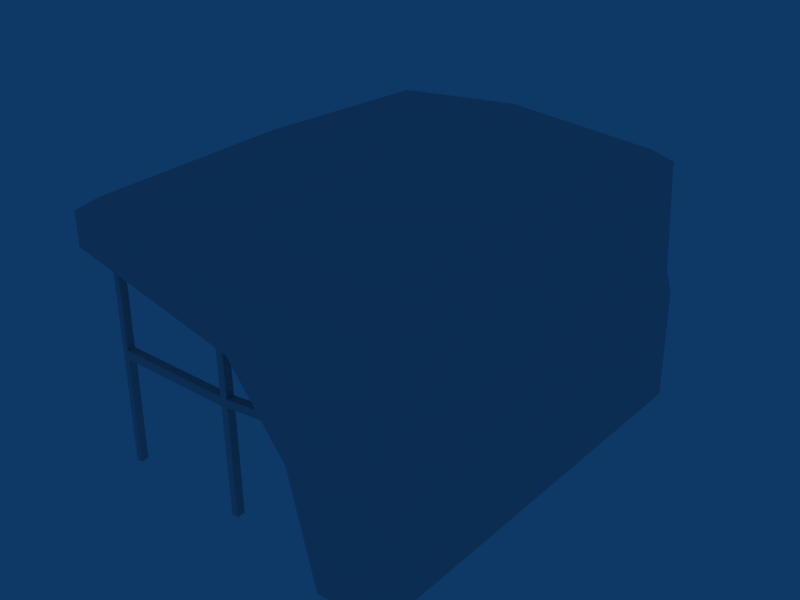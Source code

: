 # Source: canopy.blend  (saved by Blender 2.44.0; exported with 4.5.12 LTS)
import bpy
from mathutils import Matrix  # noqa: F401  (used for matrix-valued properties, if any)

bpy.ops.wm.read_factory_settings(use_empty=True)
scene = bpy.context.scene
scene.name = 'Scene'

# ---- collections
col_collection_1 = bpy.data.collections.new('Collection 1'); scene.collection.children.link(col_collection_1)

# ---- materials (node trees are filled in below, after node groups)
mat_mat_canopy_1 = bpy.data.materials.new('mat_canopy_1')
mat_mat_canopy_1.alpha_threshold = 0.0
mat_mat_canopy_1.specular_color = (0.0, 0.0, 0.0)
mat_mat_canopy_1.roughness = 0.5
mat_mat_canopy_1.line_color = (0.0, 0.0, 0.0, 1.0)

# ---- material node trees

# ---- world
world_world = bpy.data.worlds.new('World'); scene.world = world_world
world_world.color = (0.05656, 0.2208, 0.4)
world_world.use_sun_shadow = False
world_world.sun_shadow_jitter_overblur = 0.0
world_world.cycles.sampling_method = 'MANUAL'
world_world.cycles.sample_map_resolution = 256

# ---- meshes
me_none_mat_canopy_1 = bpy.data.meshes.new('None_mat_canopy_1')
me_none_mat_canopy_1.from_pydata([(1.16, -1.56, -0.9991), (1.229, -2.393e-05, -0.1761), (1.16, -1.538, -0.1761), (1.16, -2.393e-05, -0.9991), (0.7091, -1.509, -0.9972), (0.4794, -1.544, -0.2492), (0.4861, -1.487, -0.2465), (0.7023, -1.566, -0.9999), (-1.229, -1.518, 0.7849), (-0.1365, -1.419, 0.9539), (-1.112, -1.419, 0.8706), (-0.1413, -1.518, 0.8683), (-1.229, -2.393e-05, 0.5518), (-1.229, -1.518, 0.7284), (-1.228, -2.393e-05, 0.7284), (-1.229, -1.519, 0.5518), (-0.1413, -1.518, 0.8118), (0.03126, -1.519, 0.2667), (1.082, -1.512, 0.7787), (0.9604, -2.393e-05, 0.8644), (0.9604, -1.414, 0.8644), (1.082, -2.393e-05, 0.7787), (1.022, -1.462, -1.0), (-1.157, -2.393e-05, 0.5582), (-1.157, -1.462, 0.5582), (1.022, -2.393e-05, -1.0), (0.9616, -1.44, -0.177), (-0.1346, -2.393e-05, 1.0), (-1.228, -2.393e-05, 0.7849), (-1.11, -2.393e-05, 0.9167), (-1.056, -1.402, -0.1462), (-0.1945, -1.395, -0.2099), (-0.1955, -1.395, -0.1466), (-1.055, -1.402, -0.2096), (-1.094, -1.342, -0.9955), (-1.093, -1.398, 0.4816), (-1.093, -1.34, 0.4816), (-1.094, -1.399, -0.9955), (0.9616, -2.393e-05, -0.177), (0.8717, -1.395, -0.02803), (-0.1441, -1.337, -0.1444), (-0.1441, -1.395, -0.1454), (0.8717, -1.337, -0.02705), (1.082, -1.512, 0.7223), (1.082, -2.393e-05, 0.7223), (-1.053, -1.342, -0.9917), (-1.051, -1.399, -0.9918), (0.9236, -2.393e-05, -0.156), (0.9223, -1.323, -0.09505), (0.9217, -1.322, -0.1563), (0.9242, -2.393e-05, -0.09477), (1.125, -1.513, 0.01094), (1.193, -2.393e-05, 0.01094), (0.03802, -1.462, 0.2694), (0.8487, -1.39, -0.9925), (0.928, -1.393, 0.4792), (0.8634, -1.393, 0.4845), (0.9133, -1.39, -0.9978), (0.962, -1.416, 0.01366), (0.962, -2.393e-05, 0.01366), (-0.2074, -2.393e-05, 0.5673), (-0.1546, -1.338, 0.566), (-0.2093, -1.338, 0.561), (-0.1527, -2.393e-05, 0.5724), (-1.058, -1.344, -0.1467), (-0.1979, -1.337, -0.1471), (-0.1318, -1.336, -0.9878), (-0.1819, -1.393, -0.9954), (-0.1843, -1.336, -0.9926), (-0.1317, -1.393, -0.9911), (-1.05, -1.34, 0.4855), (0.8498, -1.32, -0.9923), (0.9133, -1.321, -0.9978), (-1.048, -1.398, 0.4854), (-0.233, -1.419, 0.8061), (-1.11, -1.419, 0.7311), (-1.025, -1.419, 0.7384), (-0.1345, -1.419, 0.8145), (-1.11, -1.309, 0.7311), (-1.11, -2.393e-05, 0.7311), (-1.027, -2.393e-05, 0.737), (-1.029, -1.309, 0.7386), (-1.108, -2.393e-05, 0.7296), (-0.2175, -1.397, 0.7978), (-0.2206, -1.318, 0.798), (-0.1495, -1.33, 0.6315), (-0.1476, -2.393e-05, 0.6378), (-0.2068, -1.397, 0.5581), (-0.1545, -1.397, 0.5626), (-0.2152, -2.393e-05, 0.6359), (-0.2171, -1.33, 0.6296), (-0.2225, -1.393, 0.7432), (-1.032, -1.413, 0.6621), (-1.104, -1.319, 0.6472), (-1.102, -2.393e-05, 0.6457), (-1.036, -1.319, 0.6525), (-0.2257, -1.325, 0.7364), (-0.1347, -1.308, 0.821), (-1.057, -1.344, -0.2067), (-0.1969, -1.337, -0.207), (-0.2378, -1.308, 0.8115), (0.8726, -1.395, -0.08562), (-0.1432, -1.395, -0.203), (-0.1432, -1.337, -0.2089), (0.8726, -1.337, -0.0916), (0.8606, -2.393e-05, -0.09593), (0.8581, -1.322, -0.16), (0.8587, -1.322, -0.09621), (0.86, -2.393e-05, -0.1597), (0.9624, -2.393e-05, 0.725), (0.9624, -1.414, 0.725), (0.9624, -1.303, 0.725), (0.858, -1.415, 0.7335), (-0.1564, -1.309, 0.8049), (0.8598, -1.302, 0.7338), (-0.1578, -1.402, 0.8046), (0.963, -2.393e-05, 0.7346), (0.8604, -2.393e-05, 0.7434), (0.9513, -2.393e-05, 0.651), (0.9507, -1.31, 0.6414), (0.86, -1.407, 0.644), (-0.1562, -1.396, 0.7305), (-0.1549, -1.315, 0.7269), (0.8616, -1.31, 0.6397), (0.8622, -2.393e-05, 0.6493), (0.8645, -1.323, 0.4847), (0.928, -1.324, 0.4792), (-1.034, -2.393e-05, 0.651), (-0.1365, -2.393e-05, 0.8974), (0.8805, -2.393e-05, 0.7378), (1.16, 1.538, -0.1761), (1.16, 1.56, -0.9991), (0.4861, 1.487, -0.2465), (0.7023, 1.566, -0.9999), (0.7091, 1.509, -0.9972), (0.4794, 1.544, -0.2492), (-1.112, 1.419, 0.8706), (-0.1413, 1.518, 0.8683), (-1.229, 1.518, 0.7849), (-0.1365, 1.419, 0.9539), (-1.229, 1.519, 0.5518), (-1.229, 1.518, 0.7284), (0.03126, 1.519, 0.2667), (-0.1413, 1.518, 0.8118), (0.9604, 1.414, 0.8644), (1.082, 1.512, 0.7787), (1.022, 1.462, -1.0), (-1.157, 1.462, 0.5582), (0.9616, 1.44, -0.177), (-0.1955, 1.395, -0.1466), (-1.055, 1.402, -0.2096), (-1.056, 1.402, -0.1462), (-0.1945, 1.395, -0.2099), (-1.093, 1.34, 0.4816), (-1.094, 1.399, -0.9955), (-1.094, 1.342, -0.9955), (-1.093, 1.398, 0.4816), (-0.1441, 1.395, -0.1454), (0.8717, 1.337, -0.02705), (0.8717, 1.395, -0.02803), (-0.1441, 1.337, -0.1444), (1.082, 1.512, 0.7223), (-1.051, 1.399, -0.9918), (-1.053, 1.342, -0.9917), (0.9217, 1.322, -0.1563), (0.9223, 1.323, -0.09505), (1.125, 1.513, 0.01094), (0.03802, 1.462, 0.2694), (0.8634, 1.393, 0.4845), (0.9133, 1.39, -0.9978), (0.8487, 1.39, -0.9925), (0.928, 1.393, 0.4792), (0.962, 1.416, 0.01366), (-0.2093, 1.338, 0.561), (-0.1546, 1.338, 0.566), (-0.1979, 1.337, -0.1471), (-1.058, 1.344, -0.1467), (-0.1843, 1.336, -0.9926), (-0.1317, 1.393, -0.9911), (-0.1318, 1.336, -0.9878), (-0.1819, 1.393, -0.9954), (-1.05, 1.34, 0.4855), (0.9133, 1.321, -0.9978), (0.8498, 1.32, -0.9923), (-1.048, 1.398, 0.4854), (-1.025, 1.419, 0.7384), (-0.1345, 1.419, 0.8145), (-0.233, 1.419, 0.8061), (-1.11, 1.419, 0.7311), (-1.11, 1.309, 0.7311), (-1.029, 1.309, 0.7386), (-0.2206, 1.318, 0.798), (-0.2175, 1.397, 0.7978), (-0.1495, 1.33, 0.6315), (-0.1545, 1.397, 0.5626), (-0.2068, 1.397, 0.5581), (-0.2171, 1.33, 0.6296), (-1.032, 1.413, 0.6621), (-0.2225, 1.393, 0.7432), (-1.104, 1.319, 0.6472), (-0.2257, 1.325, 0.7364), (-1.036, 1.319, 0.6525), (-0.1347, 1.308, 0.821), (-0.1969, 1.337, -0.207), (-1.057, 1.344, -0.2067), (-0.2378, 1.308, 0.8115), (-0.1432, 1.395, -0.203), (0.8726, 1.395, -0.08562), (0.8726, 1.337, -0.0916), (-0.1432, 1.337, -0.2089), (0.8587, 1.322, -0.09621), (0.8581, 1.322, -0.16), (0.9624, 1.303, 0.725), (0.9624, 1.414, 0.725), (0.858, 1.415, 0.7335), (0.8598, 1.302, 0.7338), (-0.1578, 1.402, 0.8046), (-0.1564, 1.309, 0.8049), (0.9507, 1.31, 0.6414), (-0.1562, 1.396, 0.7305), (0.86, 1.407, 0.644), (-0.1549, 1.315, 0.7269), (0.8616, 1.31, 0.6397), (0.8645, 1.323, 0.4847), (0.928, 1.324, 0.4792)], [], [(0, 1, 2), (0, 3, 1), (4, 5, 6), (4, 7, 5), (8, 9, 10), (8, 11, 9), (12, 13, 14), (12, 15, 13), (15, 16, 13), (15, 17, 16), (7, 2, 5), (7, 0, 2), (18, 19, 20), (18, 21, 19), (0, 4, 22), (0, 7, 4), (15, 23, 24), (15, 12, 23), (3, 22, 25), (3, 0, 22), (22, 6, 26), (22, 4, 6), (11, 20, 9), (11, 18, 20), (19, 9, 20), (19, 27, 9), (28, 10, 29), (28, 8, 10), (9, 29, 10), (9, 27, 29), (30, 31, 32), (30, 33, 31), (34, 35, 36), (34, 37, 35), (25, 26, 38), (25, 22, 26), (39, 40, 41), (39, 42, 40), (21, 43, 44), (21, 18, 43), (18, 16, 43), (18, 11, 16), (11, 13, 16), (11, 8, 13), (8, 14, 13), (8, 28, 14), (37, 45, 46), (37, 34, 45), (47, 48, 49), (47, 50, 48), (44, 51, 52), (44, 43, 51), (43, 17, 51), (43, 16, 17), (15, 53, 17), (15, 24, 53), (54, 55, 56), (54, 57, 55), (58, 38, 26), (58, 59, 38), (52, 2, 1), (52, 51, 2), (51, 5, 2), (51, 17, 5), (17, 6, 5), (17, 53, 6), (53, 26, 6), (53, 58, 26), (60, 61, 62), (60, 63, 61), (64, 32, 65), (64, 30, 32), (66, 67, 68), (66, 69, 67), (45, 36, 70), (45, 34, 36), (57, 71, 72), (57, 54, 71), (37, 73, 35), (37, 46, 73), (46, 70, 73), (46, 45, 70), (74, 75, 76), (74, 24, 75), (74, 53, 24), (74, 77, 53), (24, 78, 75), (24, 79, 78), (24, 23, 79), (80, 78, 81), (80, 82, 78), (83, 81, 76), (83, 84, 81), (63, 85, 61), (63, 86, 85), (77, 87, 88), (77, 74, 87), (89, 62, 90), (89, 60, 62), (91, 76, 92), (91, 83, 76), (82, 93, 78), (82, 94, 93), (84, 95, 81), (84, 96, 95), (86, 90, 85), (86, 89, 90), (97, 61, 85), (97, 88, 61), (97, 77, 88), (98, 65, 99), (98, 64, 65), (87, 90, 62), (87, 100, 90), (87, 74, 100), (100, 85, 90), (100, 97, 85), (30, 98, 33), (30, 64, 98), (33, 99, 31), (33, 98, 99), (101, 41, 102), (101, 39, 41), (87, 65, 32), (87, 62, 65), (42, 103, 40), (42, 104, 103), (68, 31, 99), (68, 67, 31), (105, 106, 107), (105, 108, 106), (50, 107, 48), (50, 105, 107), (109, 110, 111), (109, 58, 110), (109, 59, 58), (58, 112, 110), (58, 77, 112), (58, 53, 77), (113, 112, 114), (113, 115, 112), (116, 114, 111), (116, 117, 114), (118, 111, 119), (118, 116, 111), (115, 120, 112), (115, 121, 120), (115, 122, 121), (115, 113, 122), (117, 123, 114), (117, 124, 123), (108, 49, 106), (108, 47, 49), (71, 107, 106), (71, 125, 107), (71, 56, 125), (71, 54, 56), (125, 48, 107), (125, 126, 48), (126, 49, 48), (126, 72, 49), (126, 57, 72), (126, 55, 57), (72, 106, 49), (72, 71, 106), (124, 119, 123), (124, 118, 119), (121, 123, 120), (121, 122, 123), (96, 92, 95), (96, 91, 92), (94, 95, 93), (94, 127, 95), (36, 78, 93), (36, 75, 78), (36, 35, 75), (79, 81, 78), (79, 100, 81), (79, 97, 100), (79, 128, 97), (83, 96, 84), (83, 91, 96), (70, 93, 95), (70, 36, 93), (100, 76, 81), (100, 74, 76), (75, 92, 76), (75, 73, 92), (75, 35, 73), (73, 95, 92), (73, 70, 95), (127, 81, 95), (127, 80, 81), (56, 112, 120), (56, 110, 112), (56, 55, 110), (77, 114, 112), (77, 129, 114), (77, 128, 129), (77, 97, 128), (125, 120, 123), (125, 56, 120), (129, 111, 114), (129, 109, 111), (110, 119, 111), (110, 126, 119), (110, 55, 126), (126, 123, 119), (126, 125, 123), (122, 114, 123), (122, 113, 114), (42, 101, 104), (42, 39, 101), (104, 102, 103), (104, 101, 102), (66, 40, 103), (66, 61, 40), (66, 62, 61), (66, 65, 62), (66, 99, 65), (66, 68, 99), (61, 41, 40), (61, 88, 41), (88, 102, 41), (88, 69, 102), (88, 67, 69), (88, 31, 67), (88, 32, 31), (88, 87, 32), (69, 103, 102), (69, 66, 103), (130, 3, 131), (130, 1, 3), (132, 133, 134), (132, 135, 133), (136, 137, 138), (136, 139, 137), (14, 140, 12), (14, 141, 140), (141, 142, 140), (141, 143, 142), (135, 131, 133), (135, 130, 131), (144, 21, 145), (144, 19, 21), (146, 133, 131), (146, 134, 133), (147, 12, 140), (147, 23, 12), (25, 131, 3), (25, 146, 131), (148, 134, 146), (148, 132, 134), (139, 145, 137), (139, 144, 145), (144, 27, 19), (144, 139, 27), (29, 138, 28), (29, 136, 138), (136, 27, 139), (136, 29, 27), (149, 150, 151), (149, 152, 150), (153, 154, 155), (153, 156, 154), (38, 146, 25), (38, 148, 146), (157, 158, 159), (157, 160, 158), (44, 145, 21), (44, 161, 145), (161, 137, 145), (161, 143, 137), (143, 138, 137), (143, 141, 138), (141, 28, 138), (141, 14, 28), (162, 155, 154), (162, 163, 155), (164, 50, 47), (164, 165, 50), (52, 161, 44), (52, 166, 161), (166, 143, 161), (166, 142, 143), (142, 147, 140), (142, 167, 147), (168, 169, 170), (168, 171, 169), (148, 59, 172), (148, 38, 59), (1, 166, 52), (1, 130, 166), (130, 142, 166), (130, 135, 142), (135, 167, 142), (135, 132, 167), (132, 172, 167), (132, 148, 172), (173, 63, 60), (173, 174, 63), (175, 151, 176), (175, 149, 151), (177, 178, 179), (177, 180, 178), (181, 155, 163), (181, 153, 155), (182, 170, 169), (182, 183, 170), (156, 162, 154), (156, 184, 162), (184, 163, 162), (184, 181, 163), (185, 186, 187), (185, 167, 186), (185, 147, 167), (185, 188, 147), (188, 23, 147), (188, 79, 23), (188, 189, 79), (190, 82, 80), (190, 189, 82), (185, 191, 192), (185, 190, 191), (174, 86, 63), (174, 193, 86), (194, 187, 186), (194, 195, 187), (196, 60, 89), (196, 173, 60), (197, 192, 198), (197, 185, 192), (189, 94, 82), (189, 199, 94), (190, 200, 191), (190, 201, 200), (193, 89, 86), (193, 196, 89), (193, 186, 202), (193, 194, 186), (193, 174, 194), (203, 176, 204), (203, 175, 176), (173, 187, 195), (173, 205, 187), (173, 196, 205), (196, 202, 205), (196, 193, 202), (150, 176, 151), (150, 204, 176), (152, 204, 150), (152, 203, 204), (206, 159, 207), (206, 157, 159), (149, 173, 195), (149, 175, 173), (160, 208, 158), (160, 209, 208), (203, 180, 177), (203, 152, 180), (210, 108, 105), (210, 211, 108), (165, 105, 50), (165, 210, 105), (212, 59, 109), (212, 172, 59), (212, 213, 172), (213, 167, 172), (213, 186, 167), (213, 214, 186), (215, 216, 217), (215, 214, 216), (212, 117, 116), (212, 215, 117), (218, 116, 118), (218, 212, 116), (214, 219, 216), (214, 220, 219), (219, 217, 216), (219, 221, 217), (215, 124, 117), (215, 222, 124), (211, 47, 108), (211, 164, 47), (211, 170, 183), (211, 168, 170), (211, 223, 168), (211, 210, 223), (210, 224, 223), (210, 165, 224), (165, 171, 224), (165, 169, 171), (165, 182, 169), (165, 164, 182), (164, 183, 182), (164, 211, 183), (222, 118, 124), (222, 218, 118), (220, 221, 219), (220, 222, 221), (201, 198, 200), (201, 197, 198), (199, 127, 94), (199, 201, 127), (199, 156, 153), (199, 188, 156), (199, 189, 188), (189, 128, 79), (189, 202, 128), (189, 205, 202), (189, 190, 205), (191, 198, 192), (191, 200, 198), (201, 153, 181), (201, 199, 153), (190, 187, 205), (190, 185, 187), (185, 156, 188), (185, 184, 156), (185, 197, 184), (197, 181, 184), (197, 201, 181), (201, 80, 127), (201, 190, 80), (220, 171, 168), (220, 213, 171), (220, 214, 213), (214, 202, 186), (214, 128, 202), (214, 129, 128), (214, 215, 129), (222, 168, 223), (222, 220, 168), (215, 109, 129), (215, 212, 109), (212, 171, 213), (212, 224, 171), (212, 218, 224), (218, 223, 224), (218, 222, 223), (222, 217, 221), (222, 215, 217), (208, 159, 158), (208, 207, 159), (209, 207, 208), (209, 206, 207), (209, 177, 179), (209, 203, 177), (209, 175, 203), (209, 173, 175), (209, 174, 173), (209, 160, 174), (160, 194, 174), (160, 157, 194), (157, 195, 194), (157, 149, 195), (157, 152, 149), (157, 180, 152), (157, 178, 180), (157, 206, 178), (206, 179, 178), (206, 209, 179)])
_uv = me_none_mat_canopy_1.uv_layers.new(name='UVTex')
_uv.uv.foreach_set('vector', [0.001953, 0.8125, 0.2461, 0.5547, 0.005859, 0.5547, 0.001953, 0.8125, 0.2461, 0.8125, 0.2461, 0.5547, 0.3613, 0.003906, 0.3535, 0.8047, 0.3613, 0.8047, 0.3613, 0.003906, 0.3535, 0.003906, 0.3535, 0.8047, 0.003906, 0.3047, 0.1758, 0.25, 0.02148, 0.2773, 0.003906, 0.3047, 0.1758, 0.2773, 0.1758, 0.25, 0.2441, 0.2852, 0.0, 0.2266, 0.2441, 0.2266, 0.2441, 0.2852, 0.0, 0.2852, 0.0, 0.2266, 0.003906, 0.375, 0.1758, 0.2969, 0.003906, 0.3203, 0.003906, 0.375, 0.2012, 0.4648, 0.1758, 0.2969, 0.3066, 0.8633, 0.3789, 0.6055, 0.2715, 0.6289, 0.3066, 0.8633, 0.3789, 0.8633, 0.3789, 0.6055, 0.009766, 0.2578, 0.2461, 0.2305, 0.02539, 0.2305, 0.009766, 0.2578, 0.2461, 0.2578, 0.2461, 0.2305, 0.1465, 0.003906, 0.08008, 0.9883, 0.1465, 0.9883, 0.1465, 0.003906, 0.08008, 0.003906, 0.08008, 0.9883, 0.498, 0.09375, 0.25, 0.1289, 0.4883, 0.1289, 0.498, 0.09375, 0.25, 0.09375, 0.25, 0.1289, 0.1855, 0.003906, 0.1465, 0.9883, 0.1855, 0.9883, 0.1855, 0.003906, 0.1465, 0.003906, 0.1465, 0.9883, 0.05859, 0.8242, 0.1621, 0.5352, 0.07031, 0.5078, 0.05859, 0.8242, 0.1191, 0.8242, 0.1621, 0.5352, 0.1758, 0.2773, 0.3477, 0.2773, 0.1758, 0.25, 0.1758, 0.2773, 0.3672, 0.3047, 0.3477, 0.2773, 0.2441, 0.8789, 0.001953, 0.5078, 0.001953, 0.8789, 0.2441, 0.8789, 0.2441, 0.5078, 0.001953, 0.5078, 0.2441, 0.207, 0.01562, 0.1797, 0.2441, 0.168, 0.2441, 0.207, 0.0, 0.207, 0.01562, 0.1797, 0.001953, 0.5078, 0.2441, 0.1758, 0.001953, 0.1758, 0.001953, 0.5078, 0.2441, 0.5078, 0.2441, 0.1758, 0.748, 0.003906, 0.5078, 0.9883, 0.748, 0.9883, 0.748, 0.003906, 0.5078, 0.003906, 0.5078, 0.9883, 0.752, 0.003906, 0.6621, 0.8516, 0.752, 0.8516, 0.752, 0.003906, 0.6621, 0.003906, 0.6621, 0.8516, 0.2461, 0.5898, 0.005859, 0.3164, 0.2461, 0.3164, 0.2461, 0.5898, 0.001953, 0.5898, 0.005859, 0.3164, 0.7578, 0.003906, 0.748, 0.9883, 0.7578, 0.9883, 0.7578, 0.003906, 0.748, 0.003906, 0.748, 0.9883, 0.2461, 0.2578, 0.009766, 0.2734, 0.2461, 0.2734, 0.2461, 0.2578, 0.009766, 0.2578, 0.009766, 0.2734, 0.3672, 0.3047, 0.1758, 0.2969, 0.3672, 0.3242, 0.3672, 0.3047, 0.1758, 0.2773, 0.1758, 0.2969, 0.1758, 0.2773, 0.003906, 0.3203, 0.1758, 0.2969, 0.1758, 0.2773, 0.003906, 0.3047, 0.003906, 0.3203, 0.0, 0.207, 0.2441, 0.2266, 0.0, 0.2266, 0.0, 0.207, 0.2441, 0.207, 0.2441, 0.2266, 0.5078, 0.003906, 0.4473, 0.4961, 0.5078, 0.4961, 0.5078, 0.003906, 0.4473, 0.003906, 0.4473, 0.4961, 0.4922, 0.003906, 0.2637, 0.9883, 0.4922, 0.9883, 0.4922, 0.003906, 0.2637, 0.003906, 0.2637, 0.9883, 0.2461, 0.2734, 0.009766, 0.4961, 0.2461, 0.4961, 0.2461, 0.2734, 0.009766, 0.2734, 0.009766, 0.4961, 0.3672, 0.3242, 0.2012, 0.4648, 0.373, 0.5469, 0.3672, 0.3242, 0.1758, 0.2969, 0.2012, 0.4648, 0.01953, 0.003906, 0.08008, 0.9883, 0.08008, 0.003906, 0.01953, 0.003906, 0.01953, 0.9883, 0.08008, 0.9883, 0.748, 0.003906, 0.5879, 0.9883, 0.748, 0.9883, 0.748, 0.003906, 0.5879, 0.003906, 0.5879, 0.9883, 0.009766, 0.2539, 0.2461, 0.3164, 0.005859, 0.3164, 0.009766, 0.2539, 0.2461, 0.2539, 0.2461, 0.3164, 0.2461, 0.4961, 0.005859, 0.5547, 0.2461, 0.5547, 0.2461, 0.4961, 0.009766, 0.4961, 0.005859, 0.5547, 0.373, 0.5469, 0.2715, 0.6289, 0.3789, 0.6055, 0.373, 0.5469, 0.2012, 0.4648, 0.2715, 0.6289, 0.3535, 0.9883, 0.3613, 0.8047, 0.3535, 0.8047, 0.3535, 0.9883, 0.3613, 0.9883, 0.3613, 0.8047, 0.25, 0.3359, 0.07031, 0.5078, 0.1621, 0.5352, 0.25, 0.3359, 0.07031, 0.4336, 0.07031, 0.5078, 0.752, 0.003906, 0.7344, 0.9883, 0.752, 0.9883, 0.752, 0.003906, 0.7344, 0.003906, 0.7344, 0.9883, 0.7559, 0.003906, 0.748, 0.9883, 0.7559, 0.9883, 0.7559, 0.003906, 0.748, 0.003906, 0.748, 0.9883, 0.4473, 0.9883, 0.5078, 0.7422, 0.4473, 0.7422, 0.4473, 0.9883, 0.5078, 0.9883, 0.5078, 0.7422, 0.9082, 0.003906, 0.752, 0.8516, 0.9082, 0.8516, 0.9082, 0.003906, 0.752, 0.003906, 0.752, 0.8516, 0.6309, 0.9883, 0.6914, 0.8242, 0.6309, 0.8242, 0.6309, 0.9883, 0.6914, 0.9883, 0.6914, 0.8242, 0.6621, 0.003906, 0.5078, 0.8516, 0.6621, 0.8516, 0.6621, 0.003906, 0.5078, 0.003906, 0.5078, 0.8516, 0.5684, 0.9922, 0.6641, 0.003906, 0.5684, 0.003906, 0.5684, 0.9922, 0.6602, 0.9922, 0.6641, 0.003906, 0.07227, 0.9883, 0.01953, 0.9883, 0.05469, 0.9883, 0.3008, 0.1289, 0.4805, 0.2227, 0.4707, 0.1562, 0.3008, 0.1289, 0.25, 0.3359, 0.4805, 0.2227, 0.3008, 0.1289, 0.2832, 0.125, 0.25, 0.3359, 0.5078, 0.003906, 0.4844, 0.9883, 0.5078, 0.9883, 0.4922, 0.003906, 0.4473, 0.9883, 0.4688, 0.9883, 0.4922, 0.003906, 0.4473, 0.003906, 0.4473, 0.9883, 0.2637, 0.003906, 0.2422, 0.9883, 0.2637, 0.9883, 0.2637, 0.003906, 0.2422, 0.003906, 0.2422, 0.9883, 0.03125, 0.003906, 0.01953, 0.9883, 0.03125, 0.9883, 0.03125, 0.003906, 0.01953, 0.003906, 0.01953, 0.9883, 0.7344, 0.003906, 0.5078, 0.9883, 0.7344, 0.9883, 0.7344, 0.003906, 0.5078, 0.003906, 0.5078, 0.9883, 0.2773, 0.9883, 0.4062, 0.8516, 0.2773, 0.8516, 0.2773, 0.9883, 0.4062, 0.9883, 0.4062, 0.8516, 0.9883, 0.003906, 0.752, 0.9883, 0.9883, 0.9883, 0.9883, 0.003906, 0.752, 0.003906, 0.752, 0.9883, 0.7305, 0.003906, 0.03125, 0.9883, 0.7305, 0.9883, 0.7305, 0.003906, 0.03125, 0.003906, 0.03125, 0.9883, 0.2422, 0.003906, 0.5078, 0.9883, 0.2422, 0.9883, 0.2422, 0.003906, 0.5078, 0.003906, 0.5078, 0.9883, 0.9961, 0.003906, 0.7598, 0.9883, 0.9961, 0.9883, 0.9961, 0.003906, 0.7598, 0.003906, 0.7598, 0.9883, 0.9961, 0.003906, 0.9883, 0.9883, 0.9961, 0.9883, 0.9961, 0.003906, 0.9883, 0.003906, 0.9883, 0.9883, 0.6523, 0.9883, 0.6523, 0.8516, 0.6523, 0.9219, 0.9297, 0.9766, 0.5547, 0.8398, 0.9297, 0.8398, 0.9297, 0.9766, 0.5547, 0.9766, 0.5547, 0.8398, 0.9824, 0.003906, 0.7559, 0.9883, 0.9824, 0.9883, 0.9824, 0.003906, 0.7559, 0.003906, 0.7559, 0.9883, 0.4062, 0.8516, 0.9961, 0.9219, 0.9961, 0.8516, 0.4062, 0.8516, 0.9961, 0.9883, 0.9961, 0.9219, 0.4062, 0.8516, 0.4062, 0.9883, 0.9961, 0.9883, 0.5078, 0.9883, 0.6523, 0.9219, 0.5078, 0.9219, 0.5078, 0.9883, 0.6523, 0.9883, 0.6523, 0.9219, 0.8945, 0.4297, 0.9961, 0.2188, 0.8945, 0.2188, 0.8945, 0.4297, 0.9961, 0.4297, 0.9961, 0.2188, 0.9961, 0.003906, 0.9824, 0.9883, 0.9961, 0.9883, 0.9961, 0.003906, 0.9824, 0.003906, 0.9824, 0.9883, 0.9727, 0.003906, 0.7578, 0.9883, 0.9727, 0.9883, 0.9727, 0.003906, 0.7578, 0.003906, 0.7578, 0.9883, 0.4062, 0.8516, 0.9961, 0.4297, 0.8945, 0.4297, 0.4062, 0.8516, 0.9961, 0.8516, 0.9961, 0.4297, 0.748, 0.003906, 0.5078, 0.9883, 0.748, 0.9883, 0.748, 0.003906, 0.5078, 0.003906, 0.5078, 0.9883, 0.9961, 0.003906, 0.8945, 0.2188, 0.9961, 0.2188, 0.9961, 0.003906, 0.8945, 0.003906, 0.8945, 0.2188, 0.7461, 0.003906, 0.5078, 0.9883, 0.7461, 0.9883, 0.7461, 0.003906, 0.5078, 0.003906, 0.5078, 0.9883, 0.2637, 0.003906, 0.7461, 0.9883, 0.2637, 0.9883, 0.2637, 0.003906, 0.7461, 0.003906, 0.7461, 0.9883, 0.2109, 0.9883, 0.166, 0.9883, 0.1875, 0.9883, 0.2461, 0.01562, 0.009766, 0.2539, 0.009766, 0.01562, 0.2461, 0.01562, 0.2461, 0.2539, 0.009766, 0.2539, 0.166, 0.003906, 0.127, 0.9883, 0.166, 0.9883, 0.07031, 0.4336, 0.2832, 0.125, 0.0918, 0.1562, 0.07031, 0.4336, 0.25, 0.3359, 0.2832, 0.125, 0.2559, 0.003906, 0.2441, 0.9883, 0.2559, 0.9883, 0.2559, 0.003906, 0.2441, 0.003906, 0.2441, 0.9883, 0.04297, 0.003906, 0.01953, 0.9883, 0.04297, 0.9883, 0.04297, 0.003906, 0.01953, 0.003906, 0.01953, 0.9883, 0.2578, 0.003906, 0.04297, 0.9883, 0.2578, 0.9883, 0.2578, 0.003906, 0.04297, 0.003906, 0.04297, 0.9883, 0.2441, 0.003906, 0.01953, 0.9883, 0.2441, 0.9883, 0.2441, 0.003906, 0.01953, 0.003906, 0.01953, 0.9883, 0.748, 0.9883, 0.8301, 0.4961, 0.748, 0.4961, 0.748, 0.9883, 0.8301, 0.9883, 0.8301, 0.4961, 0.9961, 0.003906, 0.7539, 0.9883, 0.9961, 0.9883, 0.9961, 0.003906, 0.7539, 0.003906, 0.7539, 0.9883, 0.9961, 0.003906, 0.4922, 0.9883, 0.9961, 0.9883, 0.9961, 0.003906, 0.4922, 0.003906, 0.4922, 0.9883, 0.8301, 0.003906, 0.8301, 0.4961, 0.8301, 0.25, 0.8301, 0.003906, 0.8301, 0.9883, 0.8301, 0.4961, 0.8301, 0.003906, 0.748, 0.9883, 0.8301, 0.9883, 0.8301, 0.003906, 0.748, 0.003906, 0.748, 0.9883, 0.8301, 0.9883, 0.9961, 0.4961, 0.8301, 0.4961, 0.8301, 0.9883, 0.9961, 0.9883, 0.9961, 0.4961, 0.01953, 0.9883, 0.01953, 0.25, 0.01953, 0.4961, 0.01953, 0.9883, 0.01953, 0.003906, 0.01953, 0.25, 0.01953, 0.9883, 0.5879, 0.003906, 0.01953, 0.003906, 0.01953, 0.9883, 0.5879, 0.9883, 0.5879, 0.003906, 0.9961, 0.003906, 0.8301, 0.25, 0.9961, 0.25, 0.9961, 0.003906, 0.8301, 0.003906, 0.8301, 0.25, 0.9961, 0.003906, 0.5, 0.9883, 0.9961, 0.9883, 0.9961, 0.003906, 0.5, 0.003906, 0.5, 0.9883, 0.9961, 0.003906, 0.9824, 0.9883, 0.9961, 0.9883, 0.9961, 0.003906, 0.9824, 0.003906, 0.9824, 0.9883, 0.7598, 0.003906, 0.7305, 0.9883, 0.7598, 0.9883, 0.7598, 0.003906, 0.7305, 0.003906, 0.7305, 0.9883, 0.9961, 0.003906, 0.9824, 0.9883, 0.9961, 0.9883, 0.9961, 0.003906, 0.9824, 0.003906, 0.9824, 0.9883, 0.752, 0.8516, 0.752, 0.9883, 0.752, 0.9219, 0.752, 0.8516, 0.6621, 0.9883, 0.752, 0.9883, 0.752, 0.8516, 0.6621, 0.8516, 0.6621, 0.9883, 0.3848, 0.003906, 0.4473, 0.4961, 0.4473, 0.003906, 0.2441, 0.1719, 0.4531, 0.4531, 0.4531, 0.1992, 0.2441, 0.1719, 0.4531, 0.4844, 0.4531, 0.4531, 0.2441, 0.1719, 0.2441, 0.4844, 0.4531, 0.4844, 0.9961, 0.9883, 0.9082, 0.9219, 0.9082, 0.9883, 0.9961, 0.9883, 0.9961, 0.9219, 0.9082, 0.9219, 0.9082, 0.8516, 0.752, 0.9219, 0.9082, 0.9219, 0.9082, 0.8516, 0.752, 0.8516, 0.752, 0.9219, 0.4473, 0.7422, 0.03125, 0.003906, 0.01953, 0.003906, 0.4473, 0.7422, 0.5078, 0.7422, 0.03125, 0.003906, 0.6621, 0.9883, 0.7305, 0.003906, 0.03125, 0.003906, 0.6621, 0.9883, 0.5078, 0.8516, 0.7305, 0.003906, 0.6621, 0.9883, 0.6621, 0.8516, 0.5078, 0.8516, 0.9961, 0.8516, 0.7598, 0.003906, 0.7305, 0.003906, 0.9961, 0.8516, 0.9082, 0.8516, 0.7598, 0.003906, 0.9941, 0.2031, 0.5117, 0.1367, 0.5078, 0.1992, 0.9941, 0.2031, 0.9941, 0.1367, 0.5117, 0.1367, 0.2598, 0.003906, 0.748, 0.9883, 0.748, 0.4961, 0.2598, 0.003906, 0.09766, 0.9883, 0.748, 0.9883, 0.2598, 0.003906, 0.09961, 0.003906, 0.09766, 0.9883, 0.2637, 0.9883, 0.6914, 0.8242, 0.6914, 0.9883, 0.4707, 0.4844, 0.2441, 0.8125, 0.4531, 0.8047, 0.4707, 0.4844, 0.2441, 0.4844, 0.2441, 0.8125, 0.2637, 0.9883, 0.2637, 0.8242, 0.2637, 0.6602, 0.8301, 0.003906, 0.748, 0.4961, 0.8301, 0.4961, 0.8301, 0.003906, 0.2598, 0.003906, 0.748, 0.4961, 0.2031, 0.6602, 0.6309, 0.8242, 0.6914, 0.8242, 0.2031, 0.6602, 0.1406, 0.6602, 0.6309, 0.8242, 0.09766, 0.9883, 0.01953, 0.4961, 0.01953, 0.9883, 0.09766, 0.9883, 0.01953, 0.003906, 0.01953, 0.4961, 0.09766, 0.9883, 0.09961, 0.003906, 0.01953, 0.003906, 0.9961, 0.003906, 0.8301, 0.4961, 0.9961, 0.4961, 0.9961, 0.003906, 0.8301, 0.003906, 0.8301, 0.4961, 0.8516, 0.003906, 0.5156, 0.9883, 0.8516, 0.9883, 0.8516, 0.003906, 0.5156, 0.003906, 0.5156, 0.9883, 0.6523, 0.4297, 0.7656, 0.2188, 0.6523, 0.2188, 0.6523, 0.4297, 0.7656, 0.4297, 0.7656, 0.2188, 0.9961, 0.003906, 0.9727, 0.9883, 0.9961, 0.9883, 0.9961, 0.003906, 0.9727, 0.003906, 0.9727, 0.9883, 0.6523, 0.003906, 0.6523, 0.4297, 0.6523, 0.2188, 0.6523, 0.003906, 0.6523, 0.8516, 0.6523, 0.4297, 0.6523, 0.003906, 0.5078, 0.8516, 0.6523, 0.8516, 0.6523, 0.003906, 0.5078, 0.4297, 0.5078, 0.8516, 0.6523, 0.003906, 0.5078, 0.2188, 0.5078, 0.4297, 0.6523, 0.003906, 0.5078, 0.003906, 0.5078, 0.2188, 0.8828, 0.5586, 0.9961, 0.1367, 0.8828, 0.1367, 0.8828, 0.5586, 0.5078, 0.5586, 0.9961, 0.1367, 0.2773, 0.8516, 0.7656, 0.2188, 0.7656, 0.4297, 0.2773, 0.8516, 0.7656, 0.003906, 0.7656, 0.2188, 0.5078, 0.6719, 0.9863, 0.01562, 0.8867, 0.01562, 0.5078, 0.6719, 0.9863, 0.1797, 0.9863, 0.01562, 0.5078, 0.6719, 0.9863, 0.3438, 0.9863, 0.1797, 0.5078, 0.6719, 0.6074, 0.6719, 0.9863, 0.3438, 0.7656, 0.003906, 0.6523, 0.2188, 0.7656, 0.2188, 0.7656, 0.003906, 0.6523, 0.003906, 0.6523, 0.2188, 0.4883, 0.5547, 0.2461, 0.8125, 0.4902, 0.8125, 0.4883, 0.5547, 0.2461, 0.5547, 0.2461, 0.8125, 0.3613, 0.8047, 0.3535, 0.003906, 0.3613, 0.003906, 0.3613, 0.8047, 0.3535, 0.8047, 0.3535, 0.003906, 0.4707, 0.2695, 0.3086, 0.2695, 0.4902, 0.2969, 0.4707, 0.2695, 0.3086, 0.2422, 0.3086, 0.2695, 0.2441, 0.2266, 0.4863, 0.2852, 0.2441, 0.2852, 0.2441, 0.2266, 0.4863, 0.2266, 0.4863, 0.2852, 0.4902, 0.3164, 0.2793, 0.4688, 0.4902, 0.375, 0.4902, 0.3164, 0.3086, 0.2891, 0.2793, 0.4688, 0.2051, 0.6406, 0.0918, 0.8906, 0.168, 0.8906, 0.2051, 0.6406, 0.0918, 0.6172, 0.0918, 0.8906, 0.4688, 0.2305, 0.2461, 0.2578, 0.4824, 0.2578, 0.4688, 0.2305, 0.2461, 0.2305, 0.2461, 0.2578, 0.1465, 0.9883, 0.08008, 0.003906, 0.1465, 0.003906, 0.1465, 0.9883, 0.08008, 0.9883, 0.08008, 0.003906, 0.009766, 0.1289, 0.25, 0.09375, 0.001953, 0.09375, 0.009766, 0.1289, 0.25, 0.1289, 0.25, 0.09375, 0.1855, 0.9883, 0.1465, 0.003906, 0.1855, 0.003906, 0.1855, 0.9883, 0.1465, 0.9883, 0.1465, 0.003906, 0.4062, 0.4727, 0.3574, 0.7852, 0.418, 0.7852, 0.4062, 0.4727, 0.3145, 0.5, 0.3574, 0.7852, 0.3086, 0.2422, 0.1055, 0.3008, 0.3086, 0.2695, 0.3086, 0.2422, 0.125, 0.2695, 0.1055, 0.3008, 0.4844, 0.8789, 0.2441, 0.5078, 0.2441, 0.8789, 0.4844, 0.8789, 0.4844, 0.5078, 0.2441, 0.5078, 0.2441, 0.168, 0.4863, 0.207, 0.2441, 0.207, 0.2441, 0.168, 0.4707, 0.1797, 0.4863, 0.207, 0.4844, 0.1758, 0.2441, 0.5078, 0.4844, 0.5078, 0.4844, 0.1758, 0.2441, 0.1758, 0.2441, 0.5078, 0.748, 0.9883, 0.5078, 0.003906, 0.748, 0.003906, 0.748, 0.9883, 0.5078, 0.9883, 0.5078, 0.003906, 0.752, 0.8516, 0.6621, 0.003906, 0.752, 0.003906, 0.752, 0.8516, 0.6621, 0.8516, 0.6621, 0.003906, 0.2461, 0.3164, 0.4902, 0.5898, 0.2461, 0.5898, 0.2461, 0.3164, 0.4863, 0.3164, 0.4902, 0.5898, 0.7578, 0.9883, 0.748, 0.003906, 0.7578, 0.003906, 0.7578, 0.9883, 0.748, 0.9883, 0.748, 0.003906, 0.2461, 0.2734, 0.4824, 0.2578, 0.2461, 0.2578, 0.2461, 0.2734, 0.4824, 0.2734, 0.4824, 0.2578, 0.1055, 0.3203, 0.3086, 0.2695, 0.1055, 0.3008, 0.1055, 0.3203, 0.3086, 0.2891, 0.3086, 0.2695, 0.3086, 0.2891, 0.4902, 0.2969, 0.3086, 0.2695, 0.3086, 0.2891, 0.4902, 0.3164, 0.4902, 0.2969, 0.4863, 0.2266, 0.2441, 0.207, 0.4863, 0.207, 0.4863, 0.2266, 0.2441, 0.2266, 0.2441, 0.207, 0.5078, 0.4961, 0.4473, 0.003906, 0.5078, 0.003906, 0.5078, 0.4961, 0.4473, 0.4961, 0.4473, 0.003906, 0.4922, 0.9883, 0.2637, 0.003906, 0.4922, 0.003906, 0.4922, 0.9883, 0.2637, 0.9883, 0.2637, 0.003906, 0.2461, 0.4961, 0.4824, 0.2734, 0.2461, 0.2734, 0.2461, 0.4961, 0.4844, 0.4961, 0.4824, 0.2734, 0.09766, 0.5547, 0.3086, 0.2891, 0.1055, 0.3203, 0.09766, 0.5547, 0.2793, 0.4688, 0.3086, 0.2891, 0.08008, 0.003906, 0.01953, 0.9883, 0.01953, 0.003906, 0.08008, 0.003906, 0.08008, 0.9883, 0.01953, 0.9883, 0.748, 0.9883, 0.5879, 0.003906, 0.748, 0.003906, 0.748, 0.9883, 0.5879, 0.9883, 0.5879, 0.003906, 0.4863, 0.3164, 0.2461, 0.2539, 0.4824, 0.2539, 0.4863, 0.3164, 0.2461, 0.3164, 0.2461, 0.2539, 0.2461, 0.5547, 0.4844, 0.4961, 0.2461, 0.4961, 0.2461, 0.5547, 0.4883, 0.5547, 0.4844, 0.4961, 0.0918, 0.6172, 0.2793, 0.4688, 0.09766, 0.5547, 0.0918, 0.6172, 0.2051, 0.6406, 0.2793, 0.4688, 0.3535, 0.8047, 0.3613, 0.9883, 0.3535, 0.9883, 0.3535, 0.8047, 0.3613, 0.8047, 0.3613, 0.9883, 0.3145, 0.5, 0.4062, 0.4023, 0.2285, 0.3047, 0.3145, 0.5, 0.4062, 0.4727, 0.4062, 0.4023, 0.752, 0.9883, 0.7344, 0.003906, 0.752, 0.003906, 0.752, 0.9883, 0.7344, 0.9883, 0.7344, 0.003906, 0.7559, 0.9883, 0.748, 0.003906, 0.7559, 0.003906, 0.7559, 0.9883, 0.748, 0.9883, 0.748, 0.003906, 0.4473, 0.7422, 0.5078, 0.9883, 0.4473, 0.9883, 0.4473, 0.7422, 0.5078, 0.7422, 0.5078, 0.9883, 0.9082, 0.8516, 0.752, 0.003906, 0.9082, 0.003906, 0.9082, 0.8516, 0.752, 0.8516, 0.752, 0.003906, 0.6309, 0.8242, 0.6914, 0.9883, 0.6309, 0.9883, 0.6309, 0.8242, 0.6914, 0.8242, 0.6914, 0.9883, 0.6621, 0.8516, 0.5078, 0.003906, 0.6621, 0.003906, 0.6621, 0.8516, 0.5078, 0.8516, 0.5078, 0.003906, 0.9961, 0.8516, 0.9082, 0.003906, 0.9961, 0.003906, 0.9961, 0.8516, 0.9082, 0.8516, 0.9082, 0.003906, 0.05469, 0.9883, 0.08984, 0.9883, 0.07227, 0.9883, 0.02539, 0.125, 0.2285, 0.3047, 0.1953, 0.09375, 0.02539, 0.125, 0.001953, 0.1914, 0.2285, 0.3047, 0.05469, 0.9883, 0.01953, 0.9883, 0.01953, 0.003906, 0.4922, 0.9883, 0.4473, 0.003906, 0.4922, 0.003906, 0.4922, 0.9883, 0.4473, 0.9883, 0.4473, 0.003906, 0.5078, 0.9883, 0.4844, 0.9883, 0.4629, 0.9883, 0.2637, 0.9883, 0.2422, 0.003906, 0.2637, 0.003906, 0.2637, 0.9883, 0.2422, 0.9883, 0.2422, 0.003906, 0.03125, 0.9883, 0.01953, 0.003906, 0.03125, 0.003906, 0.03125, 0.9883, 0.01953, 0.9883, 0.01953, 0.003906, 0.7344, 0.9883, 0.5078, 0.003906, 0.7344, 0.003906, 0.7344, 0.9883, 0.5078, 0.9883, 0.5078, 0.003906, 0.2773, 0.8516, 0.4062, 0.9883, 0.2773, 0.9883, 0.2773, 0.8516, 0.4062, 0.8516, 0.4062, 0.9883, 0.9883, 0.9883, 0.752, 0.003906, 0.9883, 0.003906, 0.9883, 0.9883, 0.752, 0.9883, 0.752, 0.003906, 0.7305, 0.9883, 0.03125, 0.003906, 0.7305, 0.003906, 0.7305, 0.9883, 0.03125, 0.9883, 0.03125, 0.003906, 0.2422, 0.9883, 0.5078, 0.003906, 0.2422, 0.003906, 0.2422, 0.9883, 0.5078, 0.9883, 0.5078, 0.003906, 0.6738, 0.9961, 0.666, 0.5898, 0.6367, 0.5898, 0.6738, 0.9961, 0.7148, 0.9961, 0.666, 0.5898, 0.9961, 0.9883, 0.9883, 0.003906, 0.9961, 0.003906, 0.9961, 0.9883, 0.9883, 0.9883, 0.9883, 0.003906, 0.957, 0.6953, 0.5117, 0.7773, 0.957, 0.7773, 0.957, 0.6953, 0.5117, 0.6133, 0.5117, 0.7773, 0.957, 0.6953, 0.957, 0.6133, 0.5117, 0.6133, 0.9824, 0.9883, 0.7559, 0.003906, 0.9824, 0.003906, 0.9824, 0.9883, 0.7559, 0.9883, 0.7559, 0.003906, 0.9902, 0.8672, 0.5078, 0.9766, 0.5078, 0.8672, 0.9902, 0.8672, 0.9902, 0.9766, 0.5078, 0.9766, 0.9961, 0.8516, 0.9961, 0.9219, 0.9961, 0.9883, 0.5078, 0.9219, 0.6523, 0.9883, 0.5078, 0.9883, 0.5078, 0.9219, 0.6523, 0.9219, 0.6523, 0.9883, 0.8945, 0.2188, 0.9961, 0.4297, 0.8945, 0.4297, 0.8945, 0.2188, 0.9961, 0.2188, 0.9961, 0.4297, 0.9961, 0.9883, 0.9824, 0.003906, 0.9961, 0.003906, 0.9961, 0.9883, 0.9824, 0.9883, 0.9824, 0.003906, 0.9727, 0.9883, 0.7578, 0.003906, 0.9727, 0.003906, 0.9727, 0.9883, 0.7578, 0.9883, 0.7578, 0.003906, 0.9082, 0.4648, 0.9922, 0.8164, 0.5039, 0.8164, 0.9082, 0.4648, 0.9922, 0.4648, 0.9922, 0.8164, 0.748, 0.9883, 0.5078, 0.003906, 0.748, 0.003906, 0.748, 0.9883, 0.5078, 0.9883, 0.5078, 0.003906, 0.9961, 0.2188, 0.8945, 0.003906, 0.9961, 0.003906, 0.9961, 0.2188, 0.8945, 0.2188, 0.8945, 0.003906, 0.7461, 0.9883, 0.5078, 0.003906, 0.7461, 0.003906, 0.7461, 0.9883, 0.5078, 0.9883, 0.5078, 0.003906, 0.2637, 0.9883, 0.7461, 0.003906, 0.2637, 0.003906, 0.2637, 0.9883, 0.7461, 0.9883, 0.7461, 0.003906, 0.4629, 0.01562, 0.2461, 0.2539, 0.2461, 0.01562, 0.4629, 0.01562, 0.4824, 0.2539, 0.2461, 0.2539, 0.1875, 0.9883, 0.166, 0.9883, 0.166, 0.003906, 0.4062, 0.1289, 0.2285, 0.3047, 0.4062, 0.4023, 0.4062, 0.1289, 0.1953, 0.09375, 0.2285, 0.3047, 0.166, 0.9883, 0.127, 0.9883, 0.08984, 0.9883, 0.2559, 0.9883, 0.2441, 0.003906, 0.2559, 0.003906, 0.2559, 0.9883, 0.2441, 0.9883, 0.2441, 0.003906, 0.04297, 0.9883, 0.01953, 0.003906, 0.04297, 0.003906, 0.04297, 0.9883, 0.01953, 0.9883, 0.01953, 0.003906, 0.2578, 0.9883, 0.04297, 0.003906, 0.2578, 0.003906, 0.2578, 0.9883, 0.04297, 0.9883, 0.04297, 0.003906, 0.2441, 0.9883, 0.01953, 0.003906, 0.2441, 0.003906, 0.2441, 0.9883, 0.01953, 0.9883, 0.01953, 0.003906, 0.748, 0.4961, 0.8301, 0.9883, 0.748, 0.9883, 0.748, 0.4961, 0.8301, 0.4961, 0.8301, 0.9883, 0.9961, 0.9883, 0.7539, 0.003906, 0.9961, 0.003906, 0.9961, 0.9883, 0.7539, 0.9883, 0.7539, 0.003906, 0.9961, 0.9883, 0.4922, 0.003906, 0.9961, 0.003906, 0.9961, 0.9883, 0.4922, 0.9883, 0.4922, 0.003906, 0.8301, 0.25, 0.748, 0.003906, 0.8301, 0.003906, 0.8301, 0.25, 0.748, 0.9883, 0.748, 0.003906, 0.8301, 0.25, 0.8301, 0.9883, 0.748, 0.9883, 0.8301, 0.25, 0.8301, 0.4961, 0.8301, 0.9883, 0.8301, 0.4961, 0.9961, 0.9883, 0.8301, 0.9883, 0.8301, 0.4961, 0.9961, 0.4961, 0.9961, 0.9883, 0.01953, 0.4961, 0.5879, 0.9883, 0.01953, 0.9883, 0.01953, 0.4961, 0.5879, 0.003906, 0.5879, 0.9883, 0.01953, 0.4961, 0.01953, 0.003906, 0.5879, 0.003906, 0.01953, 0.4961, 0.01953, 0.25, 0.01953, 0.003906, 0.9961, 0.25, 0.8301, 0.003906, 0.9961, 0.003906, 0.9961, 0.25, 0.8301, 0.25, 0.8301, 0.003906, 0.9961, 0.9883, 0.5, 0.003906, 0.9961, 0.003906, 0.9961, 0.9883, 0.5, 0.9883, 0.5, 0.003906, 0.9961, 0.9883, 0.9824, 0.003906, 0.9961, 0.003906, 0.9961, 0.9883, 0.9824, 0.9883, 0.9824, 0.003906, 0.7598, 0.9883, 0.7305, 0.003906, 0.7598, 0.003906, 0.7598, 0.9883, 0.7305, 0.9883, 0.7305, 0.003906, 0.9961, 0.9883, 0.9824, 0.003906, 0.9961, 0.003906, 0.9961, 0.9883, 0.9824, 0.9883, 0.9824, 0.003906, 0.752, 0.9219, 0.6621, 0.8516, 0.752, 0.8516, 0.752, 0.9219, 0.6621, 0.9883, 0.6621, 0.8516, 0.752, 0.9219, 0.752, 0.9883, 0.6621, 0.9883, 0.0332, 0.1719, 0.2441, 0.4844, 0.2441, 0.1719, 0.0332, 0.1719, 0.0332, 0.4844, 0.2441, 0.4844, 0.4473, 0.003906, 0.4473, 0.7422, 0.4473, 0.9883, 0.4473, 0.003906, 0.4473, 0.4961, 0.4473, 0.7422, 0.9082, 0.9883, 0.9961, 0.9219, 0.9961, 0.9883, 0.9082, 0.9883, 0.9082, 0.9219, 0.9961, 0.9219, 0.9082, 0.9219, 0.752, 0.8516, 0.9082, 0.8516, 0.9082, 0.9219, 0.752, 0.9219, 0.752, 0.8516, 0.6738, 0.9961, 0.6328, 0.5977, 0.6309, 0.5977, 0.01953, 0.003906, 0.03125, 0.003906, 0.5078, 0.7422, 0.6875, 0.03516, 0.7852, 0.8047, 0.7363, 0.8945, 0.6875, 0.03516, 0.6875, 0.75, 0.7852, 0.8047, 0.03125, 0.003906, 0.7305, 0.003906, 0.5078, 0.8516, 0.7305, 0.003906, 0.9082, 0.8516, 0.9961, 0.8516, 0.7305, 0.003906, 0.7598, 0.003906, 0.9082, 0.8516, 0.998, 0.1094, 0.5098, 0.04688, 0.5098, 0.1133, 0.998, 0.1094, 0.9941, 0.04688, 0.5098, 0.04688, 0.748, 0.4961, 0.09961, 0.003906, 0.2598, 0.003906, 0.748, 0.4961, 0.09766, 0.9883, 0.09961, 0.003906, 0.748, 0.4961, 0.748, 0.9883, 0.09766, 0.9883, 0.6543, 0.03906, 0.625, 0.5469, 0.627, 0.5469, 0.01758, 0.8047, 0.2441, 0.4844, 0.0332, 0.4844, 0.01758, 0.8047, 0.2441, 0.8125, 0.2441, 0.4844, 0.6914, 0.9883, 0.6914, 0.8242, 0.2031, 0.6602, 0.5371, 0.04297, 0.6621, 0.5117, 0.5566, 0.5078, 0.5371, 0.04297, 0.6836, 0.03125, 0.6621, 0.5117, 0.6914, 0.8242, 0.1406, 0.6602, 0.2031, 0.6602, 0.6914, 0.8242, 0.6309, 0.8242, 0.1406, 0.6602, 0.01953, 0.9883, 0.09961, 0.003906, 0.09766, 0.9883, 0.01953, 0.9883, 0.01953, 0.003906, 0.09961, 0.003906, 0.01953, 0.9883, 0.01953, 0.4961, 0.01953, 0.003906, 0.9961, 0.4961, 0.8301, 0.003906, 0.9961, 0.003906, 0.9961, 0.4961, 0.8301, 0.4961, 0.8301, 0.003906, 0.6992, 0.03516, 0.6328, 0.5586, 0.668, 0.5547, 0.6992, 0.03516, 0.6543, 0.03906, 0.6328, 0.5586, 0.6523, 0.2188, 0.7656, 0.4297, 0.6523, 0.4297, 0.6523, 0.2188, 0.7656, 0.2188, 0.7656, 0.4297, 0.9961, 0.9883, 0.9727, 0.003906, 0.9961, 0.003906, 0.9961, 0.9883, 0.9727, 0.9883, 0.9727, 0.003906, 0.6523, 0.2188, 0.5078, 0.003906, 0.6523, 0.003906, 0.6523, 0.2188, 0.5078, 0.2188, 0.5078, 0.003906, 0.6523, 0.2188, 0.5078, 0.4297, 0.5078, 0.2188, 0.6523, 0.2188, 0.5078, 0.8516, 0.5078, 0.4297, 0.6523, 0.2188, 0.6523, 0.8516, 0.5078, 0.8516, 0.6523, 0.2188, 0.6523, 0.4297, 0.6523, 0.8516, 0.8711, 0.2539, 0.5254, 0.6445, 0.8711, 0.6445, 0.8711, 0.2539, 0.9785, 0.2539, 0.5254, 0.6445, 0.6074, 0.1602, 0.6992, 0.8594, 0.5898, 0.9805, 0.6074, 0.1602, 0.7168, 0.03516, 0.6992, 0.8594, 0.7656, 0.4297, 0.8945, 0.2188, 0.8945, 0.4297, 0.7656, 0.4297, 0.8945, 0.003906, 0.8945, 0.2188, 0.7656, 0.4297, 0.7656, 0.003906, 0.8945, 0.003906, 0.7656, 0.4297, 0.7656, 0.2188, 0.7656, 0.003906, 0.7656, 0.2188, 0.6523, 0.003906, 0.7656, 0.003906, 0.7656, 0.2188, 0.6523, 0.2188, 0.6523, 0.003906])
me_none_mat_canopy_1.materials.append(mat_mat_canopy_1)
me_none_mat_canopy_1.use_remesh_preserve_volume = False
me_none_mat_canopy_1.use_remesh_preserve_attributes = False
me_none_mat_canopy_1.use_mirror_vertex_groups = False
me_none_mat_canopy_1.update()

# ---- objects
ob_none_mat_canopy_1 = bpy.data.objects.new('None_mat_canopy_1', me_none_mat_canopy_1)

# ---- transforms, parenting, visibility, modifiers, constraints
ob_none_mat_canopy_1.location = (0.0, 0.0, 0.0)
ob_none_mat_canopy_1.lock_rotations_4d = False
ob_none_mat_canopy_1.empty_display_type = 'ARROWS'
ob_none_mat_canopy_1.color = (0.0, 0.0, 0.0, 1.0)
ob_none_mat_canopy_1.lineart.crease_threshold = 0.0

# ---- collection membership
col_collection_1.objects.link(ob_none_mat_canopy_1)

# ---- scene / render settings (as saved in the file)
scene.frame_start = 1; scene.frame_end = 250; scene.frame_set(1)
scene.render.engine = 'BLENDER_EEVEE_NEXT'
scene.render.image_settings.file_format = 'JPEG'
scene.render.image_settings.color_mode = 'RGB'
scene.render.image_settings.compression = 90
scene.render.resolution_x = 800
scene.render.resolution_y = 600
scene.render.pixel_aspect_x = 100.0
scene.render.pixel_aspect_y = 100.0
scene.render.fps = 25
scene.render.dither_intensity = 0.0
scene.render.use_compositing = False
scene.render.use_sequencer = False
scene.render.bake_margin = 2
scene.render.bake_bias = 0.0
scene.render.use_stamp_time = False
scene.render.use_stamp_date = False
scene.render.use_stamp_frame = False
scene.render.use_stamp_camera = False
scene.render.use_stamp_scene = False
scene.render.use_stamp_filename = False
scene.render.use_stamp_render_time = False
scene.render.stamp_font_size = 0
scene.cycles.use_denoising = False
scene.cycles.samples = 10
scene.cycles.sampling_pattern = 'TABULATED_SOBOL'
scene.cycles.light_sampling_threshold = 0.0
scene.cycles.use_adaptive_sampling = False
scene.cycles.use_light_tree = False
scene.cycles.blur_glossy = 0.0
scene.cycles.volume_bounces = 1
scene.cycles.pixel_filter_type = 'GAUSSIAN'
scene.cycles.sample_clamp_indirect = 0.0
scene.view_settings.view_transform = 'Raw'
bpy.context.view_layer.update()

# ---- added for rendering (the .blend has no active camera): camera
cam_auto = bpy.data.cameras.new('AutoCamera')
cam_auto.lens = 50.0
cam_auto.sensor_width = 36.0
cam_auto.clip_end = 1000.0
ob_auto_camera = bpy.data.objects.new('AutoCamera', cam_auto)
scene.collection.objects.link(ob_auto_camera)
ob_auto_camera.location = (4.12194, -4.94633, 3.29756)
ob_auto_camera.rotation_euler = (1.09748, -7.21219e-08, 0.694738)
scene.camera = ob_auto_camera
bpy.context.view_layer.update()
